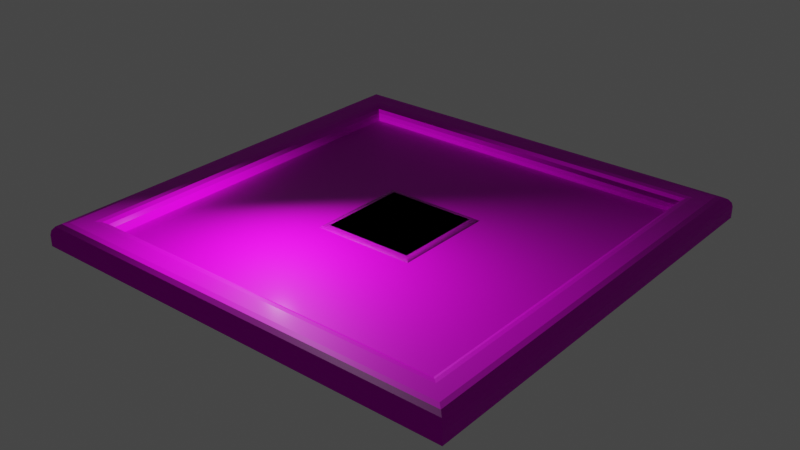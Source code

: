 # Source: export.blend  (saved by Blender 3.4.6; exported with 4.5.12 LTS)
import bpy
from mathutils import Matrix  # noqa: F401  (used for matrix-valued properties, if any)

bpy.ops.wm.read_factory_settings(use_empty=True)
scene = bpy.context.scene
scene.name = 'Scene'

# ---- collections
col_collection = bpy.data.collections.new('Collection'); scene.collection.children.link(col_collection)

# ---- images (referenced by path relative to the original .blend; pixels are not part of the script)
import os
ASSET_DIR = os.environ.get("B2B_ASSET_DIR", "")  # directory of the original .blend (textures are referenced by path, not embedded)
HERE = os.path.dirname(os.path.abspath(__file__))  # packed textures are extracted next to this script under _unpacked/

def load_image(name, relpath, width, height, colorspace="sRGB"):
    """Load a texture the original file referenced (path relative to the .blend, or extracted next to this script)."""
    p = next((c for c in (os.path.join(HERE, relpath), os.path.join(ASSET_DIR, relpath)) if relpath and os.path.exists(c)), "")
    if p:
        img = bpy.data.images.load(p, check_existing=True)
        img.name = name
    else:  # same state as the original file: an image datablock whose file is absent (Cycles renders it pink)
        img = bpy.data.images.new(name, width, height)
        img.source = "FILE"
        img.filepath = "//" + (relpath or name)
    img.colorspace_settings.name = colorspace
    return img
img_base_color_jpg = load_image('base_color.jpg', 'base_color.jpg', 1024, 1024, 'sRGB')
img_base_normal_jpg = load_image('base_normal.jpg', 'base_normal.jpg', 1024, 1024, 'Non-Color')
img_red_color_jpg = load_image('red_color.jpg', 'red_color.jpg', 1024, 1024, 'sRGB')
img_red_normal_jpg = load_image('red_normal.jpg', 'red_normal.jpg', 1024, 1024, 'Non-Color')
img_birch_color_jpg = load_image('birch_color.jpg', 'birch_color.jpg', 1024, 1024, 'sRGB')
img_birch_normal_jpg = load_image('birch_normal.jpg', 'birch_normal.jpg', 1024, 1024, 'Non-Color')

# ---- materials (node trees are filled in below, after node groups)
mat_base = bpy.data.materials.new('base')
mat_base.use_transparent_shadow = False
mat_red = bpy.data.materials.new('red')
mat_red.use_transparent_shadow = False
mat_birch = bpy.data.materials.new('birch')
mat_birch.use_transparent_shadow = False

# ---- material node trees
mat_base.use_nodes = True; mat_base.node_tree.nodes.clear()
_N = mat_base.node_tree.nodes; _L = mat_base.node_tree.links
n0 = _N.new('ShaderNodeOutputMaterial'); n0.name = 'Material Output'; n0.location = (320, 270)
n1 = _N.new('ShaderNodeBsdfPrincipled'); n1.name = 'Principled BSDF'; n1.location = (10, 300)
n1.distribution = 'GGX'
n1.subsurface_method = 'RANDOM_WALK_SKIN'
n1.inputs[2].default_value = 0.6137
n1.inputs[3].default_value = 1.45
n1.inputs[11].default_value = 1.583
n1.inputs[13].default_value = 0.08217
n1.inputs[19].default_value = 0.02064
n1.inputs[20].default_value = 0.2136
n1.inputs[27].default_value = (0.0, 0.0, 0.0, 1.0)
n1.inputs[28].default_value = 1.0
n2 = _N.new('ShaderNodeTexImage'); n2.name = 'Image Texture'; n2.location = (86, -30)
n2.label = 'Base Color'
n2.image = img_base_color_jpg
n3 = _N.new('ShaderNodeTexImage'); n3.name = 'Image Texture.001'; n3.location = (86, -310)
n3.label = 'Normal'
n3.image = img_base_normal_jpg
n4 = _N.new('ShaderNodeNormalMap'); n4.name = 'Normal Map'; n4.location = (-240, 220)
n5 = _N.new('ShaderNodeMapping'); n5.name = 'Mapping'; n5.location = (230, -30)
n6 = _N.new('NodeReroute'); n6.name = 'Reroute'; n6.location = (36, -410)
n6.width = 16
n6.socket_idname = 'NodeSocketVector'
n7 = _N.new('ShaderNodeTexCoord'); n7.name = 'Texture Coordinate'; n7.location = (30, -30)
n8 = _N.new('NodeFrame'); n8.name = 'Frame'; n8.location = (-1270, 330)
n8.label = 'Mapping'
n8.width = 400
n9 = _N.new('NodeFrame'); n9.name = 'Frame.001'; n9.location = (-626, 530)
n9.label = 'Textures'
n9.width = 356
n2.parent = n9
n3.parent = n9
n5.parent = n8
n6.parent = n9
n7.parent = n8
_L.new(n1.outputs[0], n0.inputs[0])
_L.new(n2.outputs[0], n1.inputs[0])
_L.new(n3.outputs[0], n4.inputs[1])
_L.new(n4.outputs[0], n1.inputs[5])
_L.new(n6.outputs[0], n2.inputs[0])
_L.new(n6.outputs[0], n3.inputs[0])
_L.new(n5.outputs[0], n6.inputs[0])
_L.new(n7.outputs[2], n5.inputs[0])
n0.is_active_output = True
mat_red.use_nodes = True; mat_red.node_tree.nodes.clear()
_N = mat_red.node_tree.nodes; _L = mat_red.node_tree.links
n0 = _N.new('ShaderNodeOutputMaterial'); n0.name = 'Material Output'; n0.location = (320, 270)
n1 = _N.new('ShaderNodeBsdfPrincipled'); n1.name = 'Principled BSDF'; n1.location = (10, 300)
n1.distribution = 'GGX'
n1.subsurface_method = 'RANDOM_WALK_SKIN'
n1.inputs[19].default_value = 0.05
n1.inputs[20].default_value = 0.25
n1.inputs[27].default_value = (0.0, 0.0, 0.0, 1.0)
n1.inputs[28].default_value = 1.0
n2 = _N.new('ShaderNodeTexImage'); n2.name = 'Image Texture'; n2.location = (86, -30)
n2.label = 'Base Color'
n2.image = img_red_color_jpg
n3 = _N.new('ShaderNodeTexImage'); n3.name = 'Image Texture.001'; n3.location = (86, -310)
n3.label = 'Normal'
n3.image = img_red_normal_jpg
n4 = _N.new('ShaderNodeNormalMap'); n4.name = 'Normal Map'; n4.location = (-240, 220)
n5 = _N.new('ShaderNodeMapping'); n5.name = 'Mapping'; n5.location = (230, -30)
n6 = _N.new('NodeReroute'); n6.name = 'Reroute'; n6.location = (36, -410)
n6.width = 16
n6.socket_idname = 'NodeSocketVector'
n7 = _N.new('ShaderNodeTexCoord'); n7.name = 'Texture Coordinate'; n7.location = (30, -30)
n8 = _N.new('NodeFrame'); n8.name = 'Frame'; n8.location = (-1270, 330)
n8.label = 'Mapping'
n8.width = 400
n9 = _N.new('NodeFrame'); n9.name = 'Frame.001'; n9.location = (-626, 530)
n9.label = 'Textures'
n9.width = 356
n2.parent = n9
n3.parent = n9
n5.parent = n8
n6.parent = n9
n7.parent = n8
_L.new(n1.outputs[0], n0.inputs[0])
_L.new(n2.outputs[0], n1.inputs[0])
_L.new(n3.outputs[0], n4.inputs[1])
_L.new(n4.outputs[0], n1.inputs[5])
_L.new(n6.outputs[0], n2.inputs[0])
_L.new(n6.outputs[0], n3.inputs[0])
_L.new(n5.outputs[0], n6.inputs[0])
_L.new(n7.outputs[2], n5.inputs[0])
n0.is_active_output = True
mat_birch.use_nodes = True; mat_birch.node_tree.nodes.clear()
_N = mat_birch.node_tree.nodes; _L = mat_birch.node_tree.links
n0 = _N.new('ShaderNodeOutputMaterial'); n0.name = 'Material Output'; n0.location = (276, 424)
n1 = _N.new('ShaderNodeTexCoord'); n1.name = 'Texture Coordinate'; n1.location = (-1280, 366)
n2 = _N.new('ShaderNodeBsdfPrincipled'); n2.name = 'Principled BSDF'; n2.location = (-30, 366)
n2.distribution = 'GGX'
n2.subsurface_method = 'RANDOM_WALK_SKIN'
n2.inputs[3].default_value = 1.45
n2.inputs[19].default_value = 0.05545
n2.inputs[20].default_value = 0.3936
n2.inputs[27].default_value = (0.0, 0.0, 0.0, 1.0)
n2.inputs[28].default_value = 1.0
n3 = _N.new('ShaderNodeTexImage'); n3.name = 'Image Texture'; n3.location = (86, -30)
n3.label = 'Base Color'
n3.image = img_birch_color_jpg
n4 = _N.new('ShaderNodeTexImage'); n4.name = 'Image Texture.001'; n4.location = (86, -310)
n4.label = 'Normal'
n4.image = img_birch_normal_jpg
n5 = _N.new('ShaderNodeNormalMap'); n5.name = 'Normal Map'; n5.location = (-280, 286)
n6 = _N.new('ShaderNodeMapping'); n6.name = 'Mapping'; n6.location = (230, -30)
n7 = _N.new('NodeReroute'); n7.name = 'Reroute'; n7.location = (36, -432)
n7.width = 16
n7.socket_idname = 'NodeSocketVector'
n8 = _N.new('ShaderNodeTexCoord'); n8.name = 'Texture Coordinate.001'; n8.location = (30, -30)
n9 = _N.new('NodeFrame'); n9.name = 'Frame'; n9.location = (-1310, 396)
n9.label = 'Mapping'
n9.width = 400
n10 = _N.new('NodeFrame'); n10.name = 'Frame.001'; n10.location = (-666, 596)
n10.label = 'Textures'
n10.width = 356
n3.parent = n10
n4.parent = n10
n6.parent = n9
n7.parent = n10
n8.parent = n9
_L.new(n2.outputs[0], n0.inputs[0])
_L.new(n3.outputs[0], n2.inputs[0])
_L.new(n4.outputs[0], n5.inputs[1])
_L.new(n5.outputs[0], n2.inputs[5])
_L.new(n7.outputs[0], n3.inputs[0])
_L.new(n7.outputs[0], n4.inputs[0])
_L.new(n6.outputs[0], n7.inputs[0])
_L.new(n8.outputs[2], n6.inputs[0])
n0.is_active_output = True

# ---- world
world_world = bpy.data.worlds.new('World'); scene.world = world_world
world_world.use_nodes = True; world_world.node_tree.nodes.clear()
_N = world_world.node_tree.nodes; _L = world_world.node_tree.links
n0 = _N.new('ShaderNodeOutputWorld'); n0.name = 'World Output'; n0.location = (300, 300)
n1 = _N.new('ShaderNodeBackground'); n1.name = 'Background'; n1.location = (10, 300)
n1.inputs[0].default_value = (0.05088, 0.05088, 0.05088, 1.0)
_L.new(n1.outputs[0], n0.inputs[0])
n0.is_active_output = True
world_world.color = (0.05088, 0.05088, 0.05088)
world_world.use_sun_shadow = False
world_world.sun_shadow_jitter_overblur = 0.0

# ---- lights
light_point = bpy.data.lights.new('Point', 'POINT')
light_point.transmission_factor = 0.0
light_point.energy = 1000.0
light_point.shadow_soft_size = 0.25
light_point.shadow_maximum_resolution = 0.006
light_point.use_absolute_resolution = True

# ---- meshes
me_plane_006 = bpy.data.meshes.new('Plane.006')
me_plane_006.from_pydata([(-5.842, -5.842, 0.0), (-5.842, -5.842, 0.0), (-5.842, -5.842, 0.0), (5.842, -5.842, 0.0), (5.842, -5.842, 0.0), (5.842, -5.842, 0.0), (-5.842, 5.842, 0.0), (-5.842, 5.842, 0.0), (-5.842, 5.842, 0.0), (5.842, 5.842, 0.0), (5.842, 5.842, 0.0), (5.842, 5.842, 0.0), (-4.773, 4.773, 0.2046), (-4.773, 4.773, 0.2046), (-4.773, 4.773, 0.2046), (-4.773, -4.773, 0.2046), (-4.773, -4.773, 0.2046), (-4.773, -4.773, 0.2046), (4.773, -4.773, 0.2046), (4.773, -4.773, 0.2046), (4.773, -4.773, 0.2046), (4.773, 4.773, 0.2046), (4.773, 4.773, 0.2046), (4.773, 4.773, 0.2046), (-5.502, 5.502, 0.6024), (-5.502, 5.502, 0.6024), (-5.502, 5.502, 0.6024), (-5.502, 5.502, 0.6024), (-5.842, 5.842, 0.3), (-5.842, 5.842, 0.3), (-5.842, 5.842, 0.3), (-5.842, 5.842, 0.3), (-5.632, 5.632, 0.5794), (-5.632, 5.632, 0.5794), (-5.632, 5.632, 0.5794), (-5.632, 5.632, 0.5794), (-5.743, 5.743, 0.5138), (-5.743, 5.743, 0.5138), (-5.743, 5.743, 0.5138), (-5.743, 5.743, 0.5138), (-5.816, 5.816, 0.4157), (-5.816, 5.816, 0.4157), (-5.816, 5.816, 0.4157), (-5.816, 5.816, 0.4157), (-5.842, -5.842, 0.3), (-5.842, -5.842, 0.3), (-5.842, -5.842, 0.3), (-5.842, -5.842, 0.3), (-5.502, -5.502, 0.6024), (-5.502, -5.502, 0.6024), (-5.502, -5.502, 0.6024), (-5.502, -5.502, 0.6024), (-5.816, -5.816, 0.4157), (-5.816, -5.816, 0.4157), (-5.816, -5.816, 0.4157), (-5.816, -5.816, 0.4157), (-5.743, -5.743, 0.5138), (-5.743, -5.743, 0.5138), (-5.743, -5.743, 0.5138), (-5.743, -5.743, 0.5138), (-5.632, -5.632, 0.5794), (-5.632, -5.632, 0.5794), (-5.632, -5.632, 0.5794), (-5.632, -5.632, 0.5794), (5.842, -5.842, 0.3), (5.842, -5.842, 0.3), (5.842, -5.842, 0.3), (5.842, -5.842, 0.3), (5.502, -5.502, 0.6024), (5.502, -5.502, 0.6024), (5.502, -5.502, 0.6024), (5.502, -5.502, 0.6024), (5.816, -5.816, 0.4157), (5.816, -5.816, 0.4157), (5.816, -5.816, 0.4157), (5.816, -5.816, 0.4157), (5.743, -5.743, 0.5138), (5.743, -5.743, 0.5138), (5.743, -5.743, 0.5138), (5.743, -5.743, 0.5138), (5.632, -5.632, 0.5794), (5.632, -5.632, 0.5794), (5.632, -5.632, 0.5794), (5.632, -5.632, 0.5794), (5.842, 5.842, 0.3), (5.842, 5.842, 0.3), (5.842, 5.842, 0.3), (5.842, 5.842, 0.3), (5.502, 5.502, 0.6024), (5.502, 5.502, 0.6024), (5.502, 5.502, 0.6024), (5.502, 5.502, 0.6024), (5.816, 5.816, 0.4157), (5.816, 5.816, 0.4157), (5.816, 5.816, 0.4157), (5.816, 5.816, 0.4157), (5.743, 5.743, 0.5138), (5.743, 5.743, 0.5138), (5.743, 5.743, 0.5138), (5.743, 5.743, 0.5138), (5.632, 5.632, 0.5794), (5.632, 5.632, 0.5794), (5.632, 5.632, 0.5794), (5.632, 5.632, 0.5794), (-4.773, 4.773, 0.3197), (-4.773, 4.773, 0.3197), (-4.773, 4.773, 0.3197), (-4.773, 4.773, 0.3197), (-5.091, 5.091, 0.6024), (-5.091, 5.091, 0.6024), (-5.091, 5.091, 0.6024), (-5.091, 5.091, 0.6024), (-4.797, 4.797, 0.4279), (-4.797, 4.797, 0.4279), (-4.797, 4.797, 0.4279), (-4.797, 4.797, 0.4279), (-4.866, 4.866, 0.5196), (-4.866, 4.866, 0.5196), (-4.866, 4.866, 0.5196), (-4.866, 4.866, 0.5196), (-4.969, 4.969, 0.5809), (-4.969, 4.969, 0.5809), (-4.969, 4.969, 0.5809), (-4.969, 4.969, 0.5809), (-5.091, -5.091, 0.6024), (-5.091, -5.091, 0.6024), (-5.091, -5.091, 0.6024), (-5.091, -5.091, 0.6024), (-4.773, -4.773, 0.3197), (-4.773, -4.773, 0.3197), (-4.773, -4.773, 0.3197), (-4.773, -4.773, 0.3197), (-4.969, -4.969, 0.5809), (-4.969, -4.969, 0.5809), (-4.969, -4.969, 0.5809), (-4.969, -4.969, 0.5809), (-4.866, -4.866, 0.5196), (-4.866, -4.866, 0.5196), (-4.866, -4.866, 0.5196), (-4.866, -4.866, 0.5196), (-4.797, -4.797, 0.4279), (-4.797, -4.797, 0.4279), (-4.797, -4.797, 0.4279), (-4.797, -4.797, 0.4279), (5.091, -5.091, 0.6024), (5.091, -5.091, 0.6024), (5.091, -5.091, 0.6024), (5.091, -5.091, 0.6024), (4.773, -4.773, 0.3197), (4.773, -4.773, 0.3197), (4.773, -4.773, 0.3197), (4.773, -4.773, 0.3197), (4.969, -4.969, 0.5809), (4.969, -4.969, 0.5809), (4.969, -4.969, 0.5809), (4.969, -4.969, 0.5809), (4.866, -4.866, 0.5196), (4.866, -4.866, 0.5196), (4.866, -4.866, 0.5196), (4.866, -4.866, 0.5196), (4.797, -4.797, 0.4279), (4.797, -4.797, 0.4279), (4.797, -4.797, 0.4279), (4.797, -4.797, 0.4279), (5.091, 5.091, 0.6024), (5.091, 5.091, 0.6024), (5.091, 5.091, 0.6024), (5.091, 5.091, 0.6024), (4.773, 4.773, 0.3197), (4.773, 4.773, 0.3197), (4.773, 4.773, 0.3197), (4.773, 4.773, 0.3197), (4.969, 4.969, 0.5809), (4.969, 4.969, 0.5809), (4.969, 4.969, 0.5809), (4.969, 4.969, 0.5809), (4.866, 4.866, 0.5196), (4.866, 4.866, 0.5196), (4.866, 4.866, 0.5196), (4.866, 4.866, 0.5196), (4.797, 4.797, 0.4279), (4.797, 4.797, 0.4279), (4.797, 4.797, 0.4279), (4.797, 4.797, 0.4279)], [], [(0, 6, 9), (0, 9, 3), (128, 148, 19), (128, 19, 15), (7, 1, 44), (7, 44, 28), (168, 104, 12), (168, 12, 22), (10, 8, 30), (10, 30, 84), (2, 4, 64), (2, 64, 46), (5, 11, 87), (5, 87, 67), (150, 170, 23), (150, 23, 20), (17, 18, 21), (17, 21, 14), (147, 125, 50), (147, 50, 70), (165, 145, 68), (165, 68, 88), (109, 167, 90), (109, 90, 26), (29, 45, 52), (29, 52, 40), (41, 53, 58), (41, 58, 38), (36, 56, 60), (36, 60, 32), (33, 61, 48), (33, 48, 24), (47, 65, 72), (47, 72, 54), (55, 73, 78), (55, 78, 59), (57, 76, 80), (57, 80, 62), (63, 81, 69), (63, 69, 49), (66, 86, 95), (66, 95, 75), (74, 94, 99), (74, 99, 79), (77, 97, 103), (77, 103, 83), (82, 102, 91), (82, 91, 71), (85, 31, 42), (85, 42, 92), (93, 43, 39), (93, 39, 98), (96, 37, 34), (96, 34, 100), (101, 35, 25), (101, 25, 89), (107, 131, 16), (107, 16, 13), (111, 127, 134), (111, 134, 122), (123, 135, 137), (123, 137, 117), (119, 139, 142), (119, 142, 114), (115, 143, 130), (115, 130, 106), (124, 146, 155), (124, 155, 133), (132, 154, 157), (132, 157, 136), (138, 158, 161), (138, 161, 141), (140, 160, 149), (140, 149, 129), (144, 164, 173), (144, 173, 153), (152, 172, 176), (152, 176, 156), (159, 179, 183), (159, 183, 163), (162, 182, 171), (162, 171, 151), (166, 108, 121), (166, 121, 175), (174, 120, 116), (174, 116, 177), (178, 118, 113), (178, 113, 181), (180, 112, 105), (180, 105, 169), (126, 110, 27), (126, 27, 51)])
me_plane_006.polygons.foreach_set('use_smooth', [0, 0, 0, 0, 0, 0, 0, 0, 0, 0, 0, 0, 0, 0, 0, 0, 0, 0, 0, 0, 0, 0, 0, 0, 0, 1, 0, 0, 0, 0, 0, 0, 0, 0, 0, 0, 0, 0, 0, 1, 0, 1, 0, 0, 0, 0, 0, 0, 0, 0, 0, 0, 0, 0, 0, 1, 0, 0, 0, 0, 0, 0, 0, 0, 0, 0, 0, 0, 0, 0, 0, 0, 0, 0, 0, 0, 0, 0, 0, 0, 0, 0, 0, 0, 0, 0, 0, 0, 0, 0, 0, 0])
_uv = me_plane_006.uv_layers.new(name='UVMap')
_uv.uv.foreach_set('vector', [0.0002184, 0.5041, 0.0002184, 0.0002184, 0.5041, 0.0002184, 0.0002184, 0.5041, 0.5041, 0.0002184, 0.5041, 0.5041, 0.6287, 0.4163, 0.6287, 0.8279, 0.6232, 0.8279, 0.6287, 0.4163, 0.6232, 0.8279, 0.6232, 0.4163, 0.5045, 0.9161, 0.5045, 0.4123, 0.519, 0.4123, 0.5045, 0.9161, 0.519, 0.4123, 0.519, 0.9161, 0.6127, 0.4163, 0.6127, 0.8279, 0.6071, 0.8279, 0.6127, 0.4163, 0.6071, 0.8279, 0.6071, 0.4163, 0.5302, 0.9161, 0.5302, 0.4123, 0.5446, 0.4123, 0.5302, 0.9161, 0.5446, 0.4123, 0.5446, 0.9161, 0.5558, 0.9161, 0.5558, 0.4123, 0.5703, 0.4123, 0.5558, 0.9161, 0.5703, 0.4123, 0.5703, 0.9161, 0.5815, 0.9161, 0.5815, 0.4123, 0.596, 0.4123, 0.5815, 0.9161, 0.596, 0.4123, 0.596, 0.9161, 0.6608, 0.4163, 0.6608, 0.8279, 0.6552, 0.8279, 0.6608, 0.4163, 0.6552, 0.8279, 0.6552, 0.4163, 0.9161, 0.4118, 0.5045, 0.4118, 0.5045, 0.0002184, 0.9161, 0.4118, 0.5045, 0.0002184, 0.9161, 0.0002184, 0.02834, 0.9717, 0.4674, 0.9717, 0.4851, 0.9894, 0.02834, 0.9717, 0.4851, 0.9894, 0.01059, 0.9894, 0.02834, 0.5326, 0.02834, 0.9717, 0.01059, 0.9894, 0.02834, 0.5326, 0.01059, 0.9894, 0.01059, 0.5149, 0.4674, 0.5326, 0.02834, 0.5326, 0.01059, 0.5149, 0.4674, 0.5326, 0.01059, 0.5149, 0.4851, 0.5149, 0.519, 0.9161, 0.519, 0.4123, 0.5247, 0.4134, 0.519, 0.9161, 0.5247, 0.4134, 0.5247, 0.915, 0.5247, 0.915, 0.5247, 0.4134, 0.5297, 0.4166, 0.5247, 0.915, 0.5297, 0.4166, 0.5297, 0.9118, 0.4955, 0.5045, 0.4955, 0.9998, 0.4907, 0.995, 0.4955, 0.5045, 0.4907, 0.995, 0.4907, 0.5093, 0.4907, 0.5093, 0.4907, 0.995, 0.4851, 0.9894, 0.4907, 0.5093, 0.4851, 0.9894, 0.4851, 0.5149, 0.5703, 0.9161, 0.5703, 0.4123, 0.576, 0.4134, 0.5703, 0.9161, 0.576, 0.4134, 0.576, 0.915, 0.576, 0.915, 0.576, 0.4134, 0.581, 0.4166, 0.576, 0.915, 0.581, 0.4166, 0.581, 0.9118, 0.4955, 0.9998, 0.0002184, 0.9998, 0.004975, 0.995, 0.4955, 0.9998, 0.004975, 0.995, 0.4907, 0.995, 0.4907, 0.995, 0.004975, 0.995, 0.01059, 0.9894, 0.4907, 0.995, 0.01059, 0.9894, 0.4851, 0.9894, 0.596, 0.9161, 0.596, 0.4123, 0.6016, 0.4134, 0.596, 0.9161, 0.6016, 0.4134, 0.6016, 0.915, 0.6016, 0.915, 0.6016, 0.4134, 0.6067, 0.4166, 0.6016, 0.915, 0.6067, 0.4166, 0.6067, 0.9118, 0.0002184, 0.9998, 0.0002184, 0.5045, 0.004975, 0.5093, 0.0002184, 0.9998, 0.004975, 0.5093, 0.004975, 0.995, 0.004975, 0.995, 0.004975, 0.5093, 0.01059, 0.5149, 0.004975, 0.995, 0.01059, 0.5149, 0.01059, 0.9894, 0.5446, 0.9161, 0.5446, 0.4123, 0.5503, 0.4134, 0.5446, 0.9161, 0.5503, 0.4134, 0.5503, 0.915, 0.5503, 0.915, 0.5503, 0.4134, 0.5554, 0.4166, 0.5503, 0.915, 0.5554, 0.4166, 0.5554, 0.9118, 0.0002184, 0.5045, 0.4955, 0.5045, 0.4907, 0.5093, 0.0002184, 0.5045, 0.4907, 0.5093, 0.004975, 0.5093, 0.004975, 0.5093, 0.4907, 0.5093, 0.4851, 0.5149, 0.004975, 0.5093, 0.4851, 0.5149, 0.01059, 0.5149, 0.6447, 0.4163, 0.6447, 0.8279, 0.6392, 0.8279, 0.6447, 0.4163, 0.6392, 0.8279, 0.6392, 0.4163, 0.4674, 0.5326, 0.4674, 0.9717, 0.4621, 0.9664, 0.4674, 0.5326, 0.4621, 0.9664, 0.4621, 0.5379, 0.4621, 0.5379, 0.4621, 0.9664, 0.4577, 0.962, 0.4621, 0.5379, 0.4577, 0.962, 0.4577, 0.5423, 0.6548, 0.4123, 0.6548, 0.8319, 0.6501, 0.8289, 0.6548, 0.4123, 0.6501, 0.8289, 0.6501, 0.4152, 0.6501, 0.4152, 0.6501, 0.8289, 0.6447, 0.8279, 0.6501, 0.4152, 0.6447, 0.8279, 0.6447, 0.4163, 0.4674, 0.9717, 0.02834, 0.9717, 0.03359, 0.9664, 0.4674, 0.9717, 0.03359, 0.9664, 0.4621, 0.9664, 0.4621, 0.9664, 0.03359, 0.9664, 0.03803, 0.962, 0.4621, 0.9664, 0.03803, 0.962, 0.4577, 0.962, 0.6388, 0.4123, 0.6388, 0.8319, 0.634, 0.8289, 0.6388, 0.4123, 0.634, 0.8289, 0.634, 0.4152, 0.634, 0.4152, 0.634, 0.8289, 0.6287, 0.8279, 0.634, 0.4152, 0.6287, 0.8279, 0.6287, 0.4163, 0.02834, 0.9717, 0.02834, 0.5326, 0.03359, 0.5379, 0.02834, 0.9717, 0.03359, 0.5379, 0.03359, 0.9664, 0.03359, 0.9664, 0.03359, 0.5379, 0.03803, 0.5423, 0.03359, 0.9664, 0.03803, 0.5423, 0.03803, 0.962, 0.6708, 0.4123, 0.6708, 0.8319, 0.6661, 0.8289, 0.6708, 0.4123, 0.6661, 0.8289, 0.6661, 0.4152, 0.6661, 0.4152, 0.6661, 0.8289, 0.6608, 0.8279, 0.6661, 0.4152, 0.6608, 0.8279, 0.6608, 0.4163, 0.02834, 0.5326, 0.4674, 0.5326, 0.4621, 0.5379, 0.02834, 0.5326, 0.4621, 0.5379, 0.03359, 0.5379, 0.03359, 0.5379, 0.4621, 0.5379, 0.4577, 0.5423, 0.03359, 0.5379, 0.4577, 0.5423, 0.03803, 0.5423, 0.6227, 0.4123, 0.6227, 0.8319, 0.618, 0.8289, 0.6227, 0.4123, 0.618, 0.8289, 0.618, 0.4152, 0.618, 0.4152, 0.618, 0.8289, 0.6127, 0.8279, 0.618, 0.4152, 0.6127, 0.8279, 0.6127, 0.4163, 0.4674, 0.9717, 0.4674, 0.5326, 0.4851, 0.5149, 0.4674, 0.9717, 0.4851, 0.5149, 0.4851, 0.9894])
me_plane_006.materials.append(mat_base)
me_plane_006.update()
me_plane_006.normals_split_custom_set([tuple(v) for v in zip(*[iter([0.0, 0.0, -1.0, 0.0, 0.0, -1.0, 0.0, 0.0, -1.0, 0.0, 0.0, -1.0, 0.0, 0.0, -1.0, 0.0, 0.0, -1.0, 0.0, 1.0, 0.0, 0.0, 1.0, 0.0, 0.0, 1.0, 0.0, 0.0, 1.0, 0.0, 0.0, 1.0, 0.0, 0.0, 1.0, 0.0, -1.0, 0.0, 0.0, -1.0, 0.0, 0.0, -1.0, 0.0, 0.0, -1.0, 0.0, 0.0, -1.0, 0.0, 0.0, -1.0, 0.0, 0.0, 0.0, -1.0, 0.0, 0.0, -1.0, 0.0, 0.0, -1.0, 0.0, 0.0, -1.0, 0.0, 0.0, -1.0, 0.0, 0.0, -1.0, 0.0, 0.0, 1.0, 0.0, 0.0, 1.0, 0.0, 0.0, 1.0, 0.0, 0.0, 1.0, 0.0, 0.0, 1.0, 0.0, 0.0, 1.0, 0.0, 0.0, -1.0, 0.0, 0.0, -1.0, 0.0, 0.0, -1.0, 0.0, 0.0, -1.0, 0.0, 0.0, -1.0, 0.0, 0.0, -1.0, 0.0, 1.0, 0.0, 0.0, 1.0, 0.0, 0.0, 1.0, 0.0, 0.0, 1.0, 0.0, 0.0, 1.0, 0.0, 0.0, 1.0, 0.0, 0.0, -1.0, 0.0, 0.0, -1.0, 0.0, 0.0, -1.0, 0.0, 0.0, -1.0, 0.0, 0.0, -1.0, 0.0, 0.0, -1.0, 0.0, 0.0, 0.0, 0.0, 1.0, 0.0, 0.0, 1.0, 0.0, 0.0, 1.0, 0.0, 0.0, 1.0, 0.0, 0.0, 1.0, 0.0, 0.0, 1.0, 0.0, 0.0, 1.0, 0.0, 0.0, 1.0, 0.0, 0.0, 1.0, 0.0, 0.0, 1.0, 0.0, 0.0, 1.0, 0.0, 0.0, 1.0, -2.844e-08, 0.0, 1.0, -2.844e-08, 0.0, 1.0, -2.844e-08, 0.0, 1.0, 2.105e-07, 0.0, 1.0, 2.105e-07, 0.0, 1.0, 2.105e-07, 0.0, 1.0, 0.0, 0.0, 1.0, 0.0, 0.0, 1.0, 0.0, 0.0, 1.0, 0.0, 0.0, 1.0, 0.0, 0.0, 1.0, 0.0, 0.0, 1.0, -0.9759, 0.0, 0.2183, -0.9759, 0.0, 0.2183, -0.9759, 0.0, 0.2183, -0.9759, 0.0, 0.2183, -0.9759, 0.0, 0.2183, -0.9759, 0.0, 0.2183, -0.7995, 0.0, 0.6007, -0.7995, 0.0, 0.6007, -0.7995, 0.0, 0.6007, -0.7995, 0.0, 0.6007, -0.7995, 0.0, 0.6007, -0.7995, 0.0, 0.6007, -0.5108, 0.0, 0.8597, -0.5108, 0.0, 0.8597, -0.5108, 0.0, 0.8597, -0.5108, 0.0, 0.8597, -0.5108, 0.0, 0.8597, -0.5108, 0.0, 0.8597, -0.1742, 0.0, 0.9847, -0.1742, 0.0, 0.9847, -0.1742, 0.0, 0.9847, -0.1742, 0.0, 0.9847, -0.1742, 0.0, 0.9847, -0.1742, 0.0, 0.9847, 0.0, -0.9759, 0.2183, 0.0, -0.9759, 0.2183, 0.0, -0.9759, 0.2183, 0.0, -0.9759, 0.2183, 0.0, -0.9759, 0.2183, 0.0, -0.9759, 0.2183, 0.0, -0.7995, 0.6007, 0.0, -0.7995, 0.6007, 0.0, -0.7995, 0.6007, 0.0, -0.7995, 0.6007, 0.0, -0.7995, 0.6007, 0.0, -0.7995, 0.6007, 0.0, -0.5108, 0.8597, 0.0, -0.5108, 0.8597, 0.0, -0.5108, 0.8597, 0.0, -0.5108, 0.8597, 0.0, -0.5108, 0.8597, 0.0, -0.5108, 0.8597, 0.0, -0.1742, 0.9847, 0.0, -0.1742, 0.9847, 0.0, -0.1742, 0.9847, 0.0, -0.1742, 0.9847, 0.0, -0.1742, 0.9847, 0.0, -0.1742, 0.9847, 0.9759, 0.0, 0.2183, 0.9759, 0.0, 0.2183, 0.9759, 0.0, 0.2183, 0.9759, 0.0, 0.2183, 0.9759, 0.0, 0.2183, 0.9759, 0.0, 0.2183, 0.7995, 0.0, 0.6007, 0.7995, 0.0, 0.6007, 0.7995, 0.0, 0.6007, 0.7995, 0.0, 0.6007, 0.7995, 0.0, 0.6007, 0.7995, 0.0, 0.6007, 0.5108, 0.0, 0.8597, 0.5108, 0.0, 0.8597, 0.5108, 0.0, 0.8597, 0.5108, 0.0, 0.8597, 0.5108, 0.0, 0.8597, 0.5108, 0.0, 0.8597, 0.1742, 0.0, 0.9847, 0.1742, 0.0, 0.9847, 0.1742, 0.0, 0.9847, 0.1742, 0.0, 0.9847, 0.1742, 0.0, 0.9847, 0.1742, 0.0, 0.9847, 0.0, 0.9759, 0.2183, 0.0, 0.9759, 0.2183, 0.0, 0.9759, 0.2183, 0.0, 0.9759, 0.2183, 0.0, 0.9759, 0.2183, 0.0, 0.9759, 0.2183, 0.0, 0.7995, 0.6007, 0.0, 0.7995, 0.6007, 0.0, 0.7995, 0.6007, 0.0, 0.7995, 0.6007, 0.0, 0.7995, 0.6007, 0.0, 0.7995, 0.6007, 0.0, 0.5108, 0.8597, 0.0, 0.5108, 0.8597, 0.0, 0.5108, 0.8597, 0.0, 0.5108, 0.8597, 0.0, 0.5108, 0.8597, 0.0, 0.5108, 0.8597, 0.0, 0.1742, 0.9847, 0.0, 0.1742, 0.9847, 0.0, 0.1742, 0.9847, 0.0, 0.1742, 0.9847, 0.0, 0.1742, 0.9847, 0.0, 0.1742, 0.9847, 1.0, 0.0, 0.0, 1.0, 0.0, 0.0, 1.0, 0.0, 0.0, 1.0, 0.0, 0.0, 1.0, 0.0, 0.0, 1.0, 0.0, 0.0, 0.1742, 0.0, 0.9847, 0.1742, 0.0, 0.9847, 0.1742, 0.0, 0.9847, 0.1742, 0.0, 0.9847, 0.1742, 0.0, 0.9847, 0.1742, 0.0, 0.9847, 0.5108, 0.0, 0.8597, 0.5108, 0.0, 0.8597, 0.5108, 0.0, 0.8597, 0.5108, 0.0, 0.8597, 0.5108, 0.0, 0.8597, 0.5108, 0.0, 0.8597, 0.7995, 0.0, 0.6007, 0.7995, 0.0, 0.6007, 0.7995, 0.0, 0.6007, 0.7995, 0.0, 0.6007, 0.7995, 0.0, 0.6007, 0.7995, 0.0, 0.6007, 0.9759, 0.0, 0.2183, 0.9759, 0.0, 0.2183, 0.9759, 0.0, 0.2183, 0.9759, 0.0, 0.2183, 0.9759, 0.0, 0.2183, 0.9759, 0.0, 0.2183, 0.0, 0.1742, 0.9847, 0.0, 0.1742, 0.9847, 0.0, 0.1742, 0.9847, 0.0, 0.1742, 0.9847, 0.0, 0.1742, 0.9847, 0.0, 0.1742, 0.9847, 0.0, 0.5108, 0.8597, 0.0, 0.5108, 0.8597, 0.0, 0.5108, 0.8597, 0.0, 0.5108, 0.8597, 0.0, 0.5108, 0.8597, 0.0, 0.5108, 0.8597, 0.0, 0.7995, 0.6007, 0.0, 0.7995, 0.6007, 0.0, 0.7995, 0.6007, 0.0, 0.7995, 0.6007, 0.0, 0.7995, 0.6007, 0.0, 0.7995, 0.6007, 0.0, 0.9759, 0.2183, 0.0, 0.9759, 0.2183, 0.0, 0.9759, 0.2183, 0.0, 0.9759, 0.2183, 0.0, 0.9759, 0.2183, 0.0, 0.9759, 0.2183, -0.1742, 0.0, 0.9847, -0.1742, 0.0, 0.9847, -0.1742, 0.0, 0.9847, -0.1742, 0.0, 0.9847, -0.1742, 0.0, 0.9847, -0.1742, 0.0, 0.9847, -0.5108, 0.0, 0.8597, -0.5108, 0.0, 0.8597, -0.5108, 0.0, 0.8597, -0.5108, 0.0, 0.8597, -0.5108, 0.0, 0.8597, -0.5108, 0.0, 0.8597, -0.7995, 0.0, 0.6007, -0.7995, 0.0, 0.6007, -0.7995, 0.0, 0.6007, -0.7995, 0.0, 0.6007, -0.7995, 0.0, 0.6007, -0.7995, 0.0, 0.6007, -0.9759, 0.0, 0.2183, -0.9759, 0.0, 0.2183, -0.9759, 0.0, 0.2183, -0.9759, 0.0, 0.2183, -0.9759, 0.0, 0.2183, -0.9759, 0.0, 0.2183, 0.0, -0.1742, 0.9847, 0.0, -0.1742, 0.9847, 0.0, -0.1742, 0.9847, 0.0, -0.1742, 0.9847, 0.0, -0.1742, 0.9847, 0.0, -0.1742, 0.9847, 0.0, -0.5108, 0.8597, 0.0, -0.5108, 0.8597, 0.0, -0.5108, 0.8597, 0.0, -0.5108, 0.8597, 0.0, -0.5108, 0.8597, 0.0, -0.5108, 0.8597, 0.0, -0.7995, 0.6007, 0.0, -0.7995, 0.6007, 0.0, -0.7995, 0.6007, 0.0, -0.7995, 0.6007, 0.0, -0.7995, 0.6007, 0.0, -0.7995, 0.6007, 0.0, -0.9759, 0.2183, 0.0, -0.9759, 0.2183, 0.0, -0.9759, 0.2183, 0.0, -0.9759, 0.2183, 0.0, -0.9759, 0.2183, 0.0, -0.9759, 0.2183, 2.844e-08, 0.0, 1.0, 2.844e-08, 0.0, 1.0, 2.844e-08, 0.0, 1.0, -2.105e-07, 0.0, 1.0, -2.105e-07, 0.0, 1.0, -2.105e-07, 0.0, 1.0])] * 3)])
me_plane_001 = bpy.data.meshes.new('Plane.001')
me_plane_001.from_pydata([(-1.45, -1.45, -0.2445), (-1.45, -1.45, -0.2445), (1.45, -1.45, -0.2445), (1.45, -1.45, -0.2445), (-1.45, 1.45, -0.2445), (-1.45, 1.45, -0.2445), (1.45, 1.45, -0.2445), (1.45, 1.45, -0.2445), (-1.45, 1.45, -0.2445), (-1.45, 1.45, -0.2445), (-1.45, 1.45, -0.2445), (-1.45, -1.45, -0.2445), (-1.45, -1.45, -0.2445), (-1.45, -1.45, -0.2445), (1.45, -1.45, -0.2445), (1.45, -1.45, -0.2445), (1.45, -1.45, -0.2445), (1.45, 1.45, -0.2445), (1.45, 1.45, -0.2445), (1.45, 1.45, -0.2445), (-1.199, 1.199, 0.2555), (-1.45, 1.45, 0.08228), (-1.45, 1.45, 0.08228), (-1.264, 1.264, 0.2496), (-1.324, 1.324, 0.2323), (-1.324, 1.324, 0.2323), (-1.376, 1.376, 0.2048), (-1.376, 1.376, 0.2048), (-1.376, 1.376, 0.2048), (-1.376, 1.376, 0.2048), (-1.416, 1.416, 0.1689), (-1.416, 1.416, 0.1689), (-1.441, 1.441, 0.1271), (-1.441, 1.441, 0.1271), (-1.45, -1.45, 0.08228), (-1.45, -1.45, 0.08228), (-1.199, -1.199, 0.2555), (-1.441, -1.441, 0.1271), (-1.441, -1.441, 0.1271), (-1.416, -1.416, 0.1689), (-1.416, -1.416, 0.1689), (-1.376, -1.376, 0.2048), (-1.376, -1.376, 0.2048), (-1.376, -1.376, 0.2048), (-1.376, -1.376, 0.2048), (-1.324, -1.324, 0.2323), (-1.324, -1.324, 0.2323), (-1.264, -1.264, 0.2496), (1.45, -1.45, 0.08228), (1.45, -1.45, 0.08228), (1.199, -1.199, 0.2555), (1.441, -1.441, 0.1271), (1.441, -1.441, 0.1271), (1.416, -1.416, 0.1689), (1.416, -1.416, 0.1689), (1.376, -1.376, 0.2048), (1.376, -1.376, 0.2048), (1.376, -1.376, 0.2048), (1.376, -1.376, 0.2048), (1.324, -1.324, 0.2323), (1.324, -1.324, 0.2323), (1.264, -1.264, 0.2496), (1.45, 1.45, 0.08228), (1.45, 1.45, 0.08228), (1.199, 1.199, 0.2555), (1.441, 1.441, 0.1271), (1.441, 1.441, 0.1271), (1.416, 1.416, 0.1689), (1.416, 1.416, 0.1689), (1.376, 1.376, 0.2048), (1.376, 1.376, 0.2048), (1.376, 1.376, 0.2048), (1.376, 1.376, 0.2048), (1.324, 1.324, 0.2323), (1.324, 1.324, 0.2323), (1.264, 1.264, 0.2496)], [], [(0, 4, 7), (0, 7, 3), (16, 19, 63), (16, 63, 49), (6, 5, 17), (5, 8, 17), (1, 2, 11), (2, 14, 11), (2, 6, 14), (6, 17, 14), (5, 1, 8), (1, 11, 8), (18, 9, 21), (18, 21, 62), (36, 50, 64), (36, 64, 20), (13, 15, 48), (13, 48, 35), (22, 34, 37), (22, 37, 33), (33, 37, 39), (33, 39, 31), (31, 39, 43), (31, 43, 29), (26, 41, 45), (26, 45, 24), (24, 45, 47), (24, 47, 23), (23, 47, 36), (23, 36, 20), (35, 48, 51), (35, 51, 38), (38, 51, 53), (38, 53, 40), (40, 53, 57), (40, 57, 44), (42, 55, 59), (42, 59, 46), (46, 59, 61), (46, 61, 47), (47, 61, 50), (47, 50, 36), (49, 63, 66), (49, 66, 52), (52, 66, 68), (52, 68, 54), (54, 68, 72), (54, 72, 58), (56, 70, 74), (56, 74, 60), (60, 74, 75), (60, 75, 61), (61, 75, 64), (61, 64, 50), (62, 21, 32), (62, 32, 65), (65, 32, 30), (65, 30, 67), (67, 30, 28), (67, 28, 71), (69, 27, 25), (69, 25, 73), (73, 25, 23), (73, 23, 75), (75, 23, 20), (75, 20, 64), (10, 12, 34), (10, 34, 22)])
me_plane_001.polygons.foreach_set('use_smooth', [0, 0, 1, 1, 1, 1, 1, 1, 1, 1, 1, 1, 1, 1, 1, 1, 1, 1, 1, 1, 1, 1, 1, 1, 1, 1, 1, 1, 1, 1, 1, 1, 1, 1, 1, 1, 1, 1, 1, 1, 1, 1, 1, 1, 1, 1, 1, 1, 1, 1, 1, 1, 1, 1, 1, 1, 1, 1, 1, 1, 1, 1, 1, 1, 1, 1, 1, 1])
_uv = me_plane_001.uv_layers.new(name='UVMap')
_uv.uv.foreach_set('vector', [0.0001973, 0.5128, 0.0001974, 0.0001973, 0.5128, 0.0001974, 0.0001973, 0.5128, 0.5128, 0.0001974, 0.5128, 0.5128, 0.8614, 0.5128, 0.8614, 0.0001973, 0.9438, 0.0001973, 0.8614, 0.5128, 0.9438, 0.0001973, 0.9438, 0.5128, 0.4872, 0.5132, 0.4872, 0.5132, 0.4872, 0.5132, 0.4872, 0.5132, 0.4872, 0.5132, 0.4872, 0.5132, 0.4872, 0.5132, 0.4872, 0.5132, 0.4872, 0.5132, 0.4872, 0.5132, 0.4872, 0.5132, 0.4872, 0.5132, 0.4872, 0.5132, 0.4872, 0.5132, 0.4872, 0.5132, 0.4872, 0.5132, 0.4872, 0.5132, 0.4872, 0.5132, 0.4872, 0.5132, 0.4872, 0.5132, 0.4872, 0.5132, 0.4872, 0.5132, 0.4872, 0.5132, 0.4872, 0.5132, 0.5132, 0.5128, 0.5132, 0.0001973, 0.5957, 0.0001973, 0.5132, 0.5128, 0.5957, 0.0001973, 0.5957, 0.5128, 0.4554, 0.9684, 0.0316, 0.9684, 0.0316, 0.5446, 0.4554, 0.9684, 0.0316, 0.5446, 0.4554, 0.5446, 0.7453, 0.5128, 0.7453, 0.0001973, 0.8278, 0.0001973, 0.7453, 0.5128, 0.8278, 0.0001973, 0.8278, 0.5128, 0.7117, 0.5128, 0.7117, 0.0001973, 0.7233, 0.001711, 0.7117, 0.5128, 0.7233, 0.001711, 0.7233, 0.5113, 0.7233, 0.5113, 0.7233, 0.001711, 0.7346, 0.006147, 0.7233, 0.5113, 0.7346, 0.006147, 0.7346, 0.5069, 0.7346, 0.5069, 0.7346, 0.006147, 0.7449, 0.0132, 0.7346, 0.5069, 0.7449, 0.0132, 0.7449, 0.4998, 0.4868, 0.5132, 0.4868, 0.9998, 0.4776, 0.9906, 0.4868, 0.5132, 0.4776, 0.9906, 0.4776, 0.5224, 0.4776, 0.5224, 0.4776, 0.9906, 0.4669, 0.9799, 0.4776, 0.5224, 0.4669, 0.9799, 0.4669, 0.5331, 0.4669, 0.5331, 0.4669, 0.9799, 0.4554, 0.9684, 0.4669, 0.5331, 0.4554, 0.9684, 0.4554, 0.5446, 0.8278, 0.5128, 0.8278, 0.0001973, 0.8394, 0.001711, 0.8278, 0.5128, 0.8394, 0.001711, 0.8394, 0.5113, 0.8394, 0.5113, 0.8394, 0.001711, 0.8507, 0.006147, 0.8394, 0.5113, 0.8507, 0.006147, 0.8507, 0.5069, 0.8507, 0.5069, 0.8507, 0.006147, 0.861, 0.0132, 0.8507, 0.5069, 0.861, 0.0132, 0.861, 0.4998, 0.4868, 0.9998, 0.0001973, 0.9998, 0.009395, 0.9906, 0.4868, 0.9998, 0.009395, 0.9906, 0.4776, 0.9906, 0.4776, 0.9906, 0.009395, 0.9906, 0.02011, 0.9799, 0.4776, 0.9906, 0.02011, 0.9799, 0.4669, 0.9799, 0.4669, 0.9799, 0.02011, 0.9799, 0.0316, 0.9684, 0.4669, 0.9799, 0.0316, 0.9684, 0.4554, 0.9684, 0.9438, 0.5128, 0.9438, 0.0001973, 0.9554, 0.001711, 0.9438, 0.5128, 0.9554, 0.001711, 0.9554, 0.5113, 0.9554, 0.5113, 0.9554, 0.001711, 0.9667, 0.006147, 0.9554, 0.5113, 0.9667, 0.006147, 0.9667, 0.5069, 0.9667, 0.5069, 0.9667, 0.006147, 0.977, 0.0132, 0.9667, 0.5069, 0.977, 0.0132, 0.977, 0.4998, 0.0001973, 0.9998, 0.0001974, 0.5132, 0.009395, 0.5224, 0.0001973, 0.9998, 0.009395, 0.5224, 0.009395, 0.9906, 0.009395, 0.9906, 0.009395, 0.5224, 0.02011, 0.5331, 0.009395, 0.9906, 0.02011, 0.5331, 0.02011, 0.9799, 0.02011, 0.9799, 0.02011, 0.5331, 0.0316, 0.5446, 0.02011, 0.9799, 0.0316, 0.5446, 0.0316, 0.9684, 0.5957, 0.5128, 0.5957, 0.0001973, 0.6073, 0.001711, 0.5957, 0.5128, 0.6073, 0.001711, 0.6073, 0.5113, 0.6073, 0.5113, 0.6073, 0.001711, 0.6186, 0.006147, 0.6073, 0.5113, 0.6186, 0.006147, 0.6186, 0.5069, 0.6186, 0.5069, 0.6186, 0.006147, 0.6289, 0.0132, 0.6186, 0.5069, 0.6289, 0.0132, 0.6289, 0.4998, 0.0001974, 0.5132, 0.4868, 0.5132, 0.4776, 0.5224, 0.0001974, 0.5132, 0.4776, 0.5224, 0.009395, 0.5224, 0.009395, 0.5224, 0.4776, 0.5224, 0.4669, 0.5331, 0.009395, 0.5224, 0.4669, 0.5331, 0.02011, 0.5331, 0.02011, 0.5331, 0.4669, 0.5331, 0.4554, 0.5446, 0.02011, 0.5331, 0.4554, 0.5446, 0.0316, 0.5446, 0.6293, 0.5128, 0.6293, 0.0001973, 0.7117, 0.0001973, 0.6293, 0.5128, 0.7117, 0.0001973, 0.7117, 0.5128])
me_plane_001.materials.append(mat_red)
me_plane_001.update()
me_plane_001.normals_split_custom_set([tuple(v) for v in zip(*[iter([0.0, 0.0, -1.0, 0.0, 0.0, -1.0, 0.0, 0.0, -1.0, 0.0, 0.0, -1.0, 0.0, 0.0, -1.0, 0.0, 0.0, -1.0, 1.0, 0.0, 0.0, 1.0, 0.0, 0.0, 0.9961, 0.0, 0.08827, 1.0, 0.0, 0.0, 0.9961, 0.0, 0.08827, 0.9961, 0.0, 0.08827, 0.0, 0.0, 1.0, 0.0, 0.0, 1.0, 0.0, 0.0, 1.0, 0.0, 0.0, 1.0, 0.0, 0.0, 1.0, 0.0, 0.0, 1.0, 0.0, 0.0, 1.0, 0.0, 0.0, 1.0, 0.0, 0.0, 1.0, 0.0, 0.0, 1.0, 0.0, 0.0, 1.0, 0.0, 0.0, 1.0, 0.0, 0.0, 1.0, 0.0, 0.0, 1.0, 0.0, 0.0, 1.0, 0.0, 0.0, 1.0, 0.0, 0.0, 1.0, 0.0, 0.0, 1.0, 0.0, 0.0, 1.0, 0.0, 0.0, 1.0, 0.0, 0.0, 1.0, 0.0, 0.0, 1.0, 0.0, 0.0, 1.0, 0.0, 0.0, 1.0, 0.0, 1.0, 0.0, 0.0, 1.0, 0.0, 0.0, 0.9961, 0.08827, 0.0, 1.0, 0.0, 0.0, 0.9961, 0.08827, 0.0, 0.9961, 0.08827, -0.03396, -0.03396, 0.9988, 0.03397, -0.03396, 0.9988, 0.03396, 0.03396, 0.9988, -0.03396, -0.03396, 0.9988, 0.03396, 0.03396, 0.9988, -0.03397, 0.03396, 0.9988, 0.0, -1.0, 0.0, 0.0, -1.0, 0.0, 0.0, -0.9961, 0.08827, 0.0, -1.0, 0.0, 0.0, -0.9961, 0.08827, 0.0, -0.9961, 0.08827, -0.9961, 0.0, 0.08827, -0.9961, 0.0, 0.08827, -0.9481, 0.0, 0.3179, -0.9961, 0.0, 0.08827, -0.9481, 0.0, 0.3179, -0.9481, 0.0, 0.3179, -0.9481, 0.0, 0.3179, -0.9481, 0.0, 0.3179, -0.8059, 0.0, 0.5921, -0.9481, 0.0, 0.3179, -0.8059, 0.0, 0.5921, -0.8059, 0.0, 0.5921, -0.8059, 0.0, 0.5921, -0.8059, 0.0, 0.5921, -0.6086, 0.002718, 0.7934, -0.8059, 0.0, 0.5921, -0.6086, 0.002718, 0.7934, -0.6086, -0.002719, 0.7935, -0.6215, 0.00285, 0.7834, -0.6215, -0.002857, 0.7834, -0.4193, 0.0, 0.9078, -0.6215, 0.00285, 0.7834, -0.4193, 0.0, 0.9078, -0.4193, 0.0, 0.9078, -0.4193, 0.0, 0.9078, -0.4193, 0.0, 0.9078, -0.116, -0.116, 0.9864, -0.4193, 0.0, 0.9078, -0.116, -0.116, 0.9864, -0.116, 0.116, 0.9864, -0.116, 0.116, 0.9864, -0.116, -0.116, 0.9864, -0.03396, -0.03396, 0.9988, -0.116, 0.116, 0.9864, -0.03396, -0.03396, 0.9988, -0.03397, 0.03396, 0.9988, 0.0, -0.9961, 0.08827, 0.0, -0.9961, 0.08827, 0.0, -0.9481, 0.3179, 0.0, -0.9961, 0.08827, 0.0, -0.9481, 0.3179, 0.0, -0.9481, 0.3179, 0.0, -0.9481, 0.3179, 0.0, -0.9481, 0.3179, 0.0, -0.8059, 0.5921, 0.0, -0.9481, 0.3179, 0.0, -0.8059, 0.5921, 0.0, -0.8059, 0.5921, 0.0, -0.8059, 0.5921, 0.0, -0.8059, 0.5921, -0.002718, -0.6086, 0.7935, 0.0, -0.8059, 0.5921, -0.002718, -0.6086, 0.7935, 0.002719, -0.6086, 0.7934, -0.00285, -0.6215, 0.7834, 0.002857, -0.6215, 0.7834, 0.0, -0.4193, 0.9078, -0.00285, -0.6215, 0.7834, 0.0, -0.4193, 0.9078, 0.0, -0.4193, 0.9078, 0.0, -0.4193, 0.9078, 0.0, -0.4193, 0.9078, 0.116, -0.116, 0.9864, 0.0, -0.4193, 0.9078, 0.116, -0.116, 0.9864, -0.116, -0.116, 0.9864, -0.116, -0.116, 0.9864, 0.116, -0.116, 0.9864, 0.03397, -0.03396, 0.9988, -0.116, -0.116, 0.9864, 0.03397, -0.03396, 0.9988, -0.03396, -0.03396, 0.9988, 0.9961, 0.0, 0.08827, 0.9961, 0.0, 0.08827, 0.9481, 0.0, 0.3179, 0.9961, 0.0, 0.08827, 0.9481, 0.0, 0.3179, 0.9481, 0.0, 0.3179, 0.9481, 0.0, 0.3179, 0.9481, 0.0, 0.3179, 0.8059, 0.0, 0.5921, 0.9481, 0.0, 0.3179, 0.8059, 0.0, 0.5921, 0.8059, 0.0, 0.5921, 0.8059, 0.0, 0.5921, 0.8059, 0.0, 0.5921, 0.6086, -0.002718, 0.7934, 0.8059, 0.0, 0.5921, 0.6086, -0.002718, 0.7934, 0.6086, 0.002719, 0.7935, 0.6215, -0.00285, 0.7834, 0.6215, 0.002857, 0.7834, 0.4193, 0.0, 0.9078, 0.6215, -0.00285, 0.7834, 0.4193, 0.0, 0.9078, 0.4193, 0.0, 0.9078, 0.4193, 0.0, 0.9078, 0.4193, 0.0, 0.9078, 0.116, 0.116, 0.9864, 0.4193, 0.0, 0.9078, 0.116, 0.116, 0.9864, 0.116, -0.116, 0.9864, 0.116, -0.116, 0.9864, 0.116, 0.116, 0.9864, 0.03396, 0.03396, 0.9988, 0.116, -0.116, 0.9864, 0.03396, 0.03396, 0.9988, 0.03397, -0.03396, 0.9988, 0.0, 0.9961, 0.08827, 0.0, 0.9961, 0.08827, 0.0, 0.9481, 0.3179, 0.0, 0.9961, 0.08827, 0.0, 0.9481, 0.3179, 0.0, 0.9481, 0.3179, 0.0, 0.9481, 0.3179, 0.0, 0.9481, 0.3179, 0.0, 0.8059, 0.5921, 0.0, 0.9481, 0.3179, 0.0, 0.8059, 0.5921, 0.0, 0.8059, 0.5921, 0.0, 0.8059, 0.5921, 0.0, 0.8059, 0.5921, 0.002718, 0.6086, 0.7935, 0.0, 0.8059, 0.5921, 0.002718, 0.6086, 0.7935, -0.002719, 0.6086, 0.7934, 0.00285, 0.6215, 0.7834, -0.002857, 0.6215, 0.7834, 0.0, 0.4193, 0.9078, 0.00285, 0.6215, 0.7834, 0.0, 0.4193, 0.9078, 0.0, 0.4193, 0.9078, 0.0, 0.4193, 0.9078, 0.0, 0.4193, 0.9078, -0.116, 0.116, 0.9864, 0.0, 0.4193, 0.9078, -0.116, 0.116, 0.9864, 0.116, 0.116, 0.9864, 0.116, 0.116, 0.9864, -0.116, 0.116, 0.9864, -0.03397, 0.03396, 0.9988, 0.116, 0.116, 0.9864, -0.03397, 0.03396, 0.9988, 0.03396, 0.03396, 0.9988, -1.0, 0.0, 0.0, -1.0, 0.0, 0.0, -0.9961, 0.0, 0.08827, -1.0, 0.0, 0.0, -0.9961, 0.0, 0.08827, -0.9961, 0.0, 0.08827])] * 3)])
me_plane_002 = bpy.data.meshes.new('Plane.002')
me_plane_002.from_pydata([(-1.45, -1.45, -0.2445), (-1.45, -1.45, -0.2445), (1.45, -1.45, -0.2445), (1.45, -1.45, -0.2445), (-1.45, 1.45, -0.2445), (-1.45, 1.45, -0.2445), (1.45, 1.45, -0.2445), (1.45, 1.45, -0.2445), (-1.45, 1.45, -0.2445), (-1.45, 1.45, -0.2445), (-1.45, 1.45, -0.2445), (-1.45, -1.45, -0.2445), (-1.45, -1.45, -0.2445), (-1.45, -1.45, -0.2445), (1.45, -1.45, -0.2445), (1.45, -1.45, -0.2445), (1.45, -1.45, -0.2445), (1.45, 1.45, -0.2445), (1.45, 1.45, -0.2445), (1.45, 1.45, -0.2445), (-1.199, 1.199, 0.2555), (-1.45, 1.45, 0.08228), (-1.45, 1.45, 0.08228), (-1.264, 1.264, 0.2496), (-1.324, 1.324, 0.2323), (-1.324, 1.324, 0.2323), (-1.376, 1.376, 0.2048), (-1.376, 1.376, 0.2048), (-1.376, 1.376, 0.2048), (-1.376, 1.376, 0.2048), (-1.416, 1.416, 0.1689), (-1.416, 1.416, 0.1689), (-1.441, 1.441, 0.1271), (-1.441, 1.441, 0.1271), (-1.45, -1.45, 0.08228), (-1.45, -1.45, 0.08228), (-1.199, -1.199, 0.2555), (-1.441, -1.441, 0.1271), (-1.441, -1.441, 0.1271), (-1.416, -1.416, 0.1689), (-1.416, -1.416, 0.1689), (-1.376, -1.376, 0.2048), (-1.376, -1.376, 0.2048), (-1.376, -1.376, 0.2048), (-1.376, -1.376, 0.2048), (-1.324, -1.324, 0.2323), (-1.324, -1.324, 0.2323), (-1.264, -1.264, 0.2496), (1.45, -1.45, 0.08228), (1.45, -1.45, 0.08228), (1.199, -1.199, 0.2555), (1.441, -1.441, 0.1271), (1.441, -1.441, 0.1271), (1.416, -1.416, 0.1689), (1.416, -1.416, 0.1689), (1.376, -1.376, 0.2048), (1.376, -1.376, 0.2048), (1.376, -1.376, 0.2048), (1.376, -1.376, 0.2048), (1.324, -1.324, 0.2323), (1.324, -1.324, 0.2323), (1.264, -1.264, 0.2496), (1.45, 1.45, 0.08228), (1.45, 1.45, 0.08228), (1.199, 1.199, 0.2555), (1.441, 1.441, 0.1271), (1.441, 1.441, 0.1271), (1.416, 1.416, 0.1689), (1.416, 1.416, 0.1689), (1.376, 1.376, 0.2048), (1.376, 1.376, 0.2048), (1.376, 1.376, 0.2048), (1.376, 1.376, 0.2048), (1.324, 1.324, 0.2323), (1.324, 1.324, 0.2323), (1.264, 1.264, 0.2496)], [], [(0, 4, 7), (0, 7, 3), (16, 19, 63), (16, 63, 49), (6, 5, 17), (5, 8, 17), (1, 2, 11), (2, 14, 11), (2, 6, 14), (6, 17, 14), (5, 1, 8), (1, 11, 8), (18, 9, 21), (18, 21, 62), (36, 50, 64), (36, 64, 20), (13, 15, 48), (13, 48, 35), (22, 34, 37), (22, 37, 33), (33, 37, 39), (33, 39, 31), (31, 39, 43), (31, 43, 29), (26, 41, 45), (26, 45, 24), (24, 45, 47), (24, 47, 23), (23, 47, 36), (23, 36, 20), (35, 48, 51), (35, 51, 38), (38, 51, 53), (38, 53, 40), (40, 53, 57), (40, 57, 44), (42, 55, 59), (42, 59, 46), (46, 59, 61), (46, 61, 47), (47, 61, 50), (47, 50, 36), (49, 63, 66), (49, 66, 52), (52, 66, 68), (52, 68, 54), (54, 68, 72), (54, 72, 58), (56, 70, 74), (56, 74, 60), (60, 74, 75), (60, 75, 61), (61, 75, 64), (61, 64, 50), (62, 21, 32), (62, 32, 65), (65, 32, 30), (65, 30, 67), (67, 30, 28), (67, 28, 71), (69, 27, 25), (69, 25, 73), (73, 25, 23), (73, 23, 75), (75, 23, 20), (75, 20, 64), (10, 12, 34), (10, 34, 22)])
me_plane_002.polygons.foreach_set('use_smooth', [True] * 68)
_uv = me_plane_002.uv_layers.new(name='UVMap')
_uv.uv.foreach_set('vector', [0.0001973, 0.5128, 0.0001974, 0.0001973, 0.5128, 0.0001974, 0.0001973, 0.5128, 0.5128, 0.0001974, 0.5128, 0.5128, 0.8614, 0.5128, 0.8614, 0.0001973, 0.9438, 0.0001973, 0.8614, 0.5128, 0.9438, 0.0001973, 0.9438, 0.5128, 0.4872, 0.5132, 0.4872, 0.5132, 0.4872, 0.5132, 0.4872, 0.5132, 0.4872, 0.5132, 0.4872, 0.5132, 0.4872, 0.5132, 0.4872, 0.5132, 0.4872, 0.5132, 0.4872, 0.5132, 0.4872, 0.5132, 0.4872, 0.5132, 0.4872, 0.5132, 0.4872, 0.5132, 0.4872, 0.5132, 0.4872, 0.5132, 0.4872, 0.5132, 0.4872, 0.5132, 0.4872, 0.5132, 0.4872, 0.5132, 0.4872, 0.5132, 0.4872, 0.5132, 0.4872, 0.5132, 0.4872, 0.5132, 0.5132, 0.5128, 0.5132, 0.0001973, 0.5957, 0.0001973, 0.5132, 0.5128, 0.5957, 0.0001973, 0.5957, 0.5128, 0.4554, 0.9684, 0.0316, 0.9684, 0.0316, 0.5446, 0.4554, 0.9684, 0.0316, 0.5446, 0.4554, 0.5446, 0.7453, 0.5128, 0.7453, 0.0001973, 0.8278, 0.0001973, 0.7453, 0.5128, 0.8278, 0.0001973, 0.8278, 0.5128, 0.7117, 0.5128, 0.7117, 0.0001973, 0.7233, 0.001711, 0.7117, 0.5128, 0.7233, 0.001711, 0.7233, 0.5113, 0.7233, 0.5113, 0.7233, 0.001711, 0.7346, 0.006147, 0.7233, 0.5113, 0.7346, 0.006147, 0.7346, 0.5069, 0.7346, 0.5069, 0.7346, 0.006147, 0.7449, 0.0132, 0.7346, 0.5069, 0.7449, 0.0132, 0.7449, 0.4998, 0.4868, 0.5132, 0.4868, 0.9998, 0.4776, 0.9906, 0.4868, 0.5132, 0.4776, 0.9906, 0.4776, 0.5224, 0.4776, 0.5224, 0.4776, 0.9906, 0.4669, 0.9799, 0.4776, 0.5224, 0.4669, 0.9799, 0.4669, 0.5331, 0.4669, 0.5331, 0.4669, 0.9799, 0.4554, 0.9684, 0.4669, 0.5331, 0.4554, 0.9684, 0.4554, 0.5446, 0.8278, 0.5128, 0.8278, 0.0001973, 0.8394, 0.001711, 0.8278, 0.5128, 0.8394, 0.001711, 0.8394, 0.5113, 0.8394, 0.5113, 0.8394, 0.001711, 0.8507, 0.006147, 0.8394, 0.5113, 0.8507, 0.006147, 0.8507, 0.5069, 0.8507, 0.5069, 0.8507, 0.006147, 0.861, 0.0132, 0.8507, 0.5069, 0.861, 0.0132, 0.861, 0.4998, 0.4868, 0.9998, 0.0001973, 0.9998, 0.009395, 0.9906, 0.4868, 0.9998, 0.009395, 0.9906, 0.4776, 0.9906, 0.4776, 0.9906, 0.009395, 0.9906, 0.02011, 0.9799, 0.4776, 0.9906, 0.02011, 0.9799, 0.4669, 0.9799, 0.4669, 0.9799, 0.02011, 0.9799, 0.0316, 0.9684, 0.4669, 0.9799, 0.0316, 0.9684, 0.4554, 0.9684, 0.9438, 0.5128, 0.9438, 0.0001973, 0.9554, 0.001711, 0.9438, 0.5128, 0.9554, 0.001711, 0.9554, 0.5113, 0.9554, 0.5113, 0.9554, 0.001711, 0.9667, 0.006147, 0.9554, 0.5113, 0.9667, 0.006147, 0.9667, 0.5069, 0.9667, 0.5069, 0.9667, 0.006147, 0.977, 0.0132, 0.9667, 0.5069, 0.977, 0.0132, 0.977, 0.4998, 0.0001973, 0.9998, 0.0001974, 0.5132, 0.009395, 0.5224, 0.0001973, 0.9998, 0.009395, 0.5224, 0.009395, 0.9906, 0.009395, 0.9906, 0.009395, 0.5224, 0.02011, 0.5331, 0.009395, 0.9906, 0.02011, 0.5331, 0.02011, 0.9799, 0.02011, 0.9799, 0.02011, 0.5331, 0.0316, 0.5446, 0.02011, 0.9799, 0.0316, 0.5446, 0.0316, 0.9684, 0.5957, 0.5128, 0.5957, 0.0001973, 0.6073, 0.001711, 0.5957, 0.5128, 0.6073, 0.001711, 0.6073, 0.5113, 0.6073, 0.5113, 0.6073, 0.001711, 0.6186, 0.006147, 0.6073, 0.5113, 0.6186, 0.006147, 0.6186, 0.5069, 0.6186, 0.5069, 0.6186, 0.006147, 0.6289, 0.0132, 0.6186, 0.5069, 0.6289, 0.0132, 0.6289, 0.4998, 0.0001974, 0.5132, 0.4868, 0.5132, 0.4776, 0.5224, 0.0001974, 0.5132, 0.4776, 0.5224, 0.009395, 0.5224, 0.009395, 0.5224, 0.4776, 0.5224, 0.4669, 0.5331, 0.009395, 0.5224, 0.4669, 0.5331, 0.02011, 0.5331, 0.02011, 0.5331, 0.4669, 0.5331, 0.4554, 0.5446, 0.02011, 0.5331, 0.4554, 0.5446, 0.0316, 0.5446, 0.6293, 0.5128, 0.6293, 0.0001973, 0.7117, 0.0001973, 0.6293, 0.5128, 0.7117, 0.0001973, 0.7117, 0.5128])
me_plane_002.materials.append(mat_birch)
me_plane_002.update()
me_plane_002.normals_split_custom_set([tuple(v) for v in zip(*[iter([0.0, 0.0, -1.0, 0.0, 0.0, -1.0, 0.0, 0.0, -1.0, 0.0, 0.0, -1.0, 0.0, 0.0, -1.0, 0.0, 0.0, -1.0, 1.0, 0.0, 0.0, 1.0, 0.0, 0.0, 0.9961, 0.0, 0.08827, 1.0, 0.0, 0.0, 0.9961, 0.0, 0.08827, 0.9961, 0.0, 0.08827, 0.0, 0.0, 1.0, 0.0, 0.0, 1.0, 0.0, 0.0, 1.0, 0.0, 0.0, 1.0, 0.0, 0.0, 1.0, 0.0, 0.0, 1.0, 0.0, 0.0, 1.0, 0.0, 0.0, 1.0, 0.0, 0.0, 1.0, 0.0, 0.0, 1.0, 0.0, 0.0, 1.0, 0.0, 0.0, 1.0, 0.0, 0.0, 1.0, 0.0, 0.0, 1.0, 0.0, 0.0, 1.0, 0.0, 0.0, 1.0, 0.0, 0.0, 1.0, 0.0, 0.0, 1.0, 0.0, 0.0, 1.0, 0.0, 0.0, 1.0, 0.0, 0.0, 1.0, 0.0, 0.0, 1.0, 0.0, 0.0, 1.0, 0.0, 0.0, 1.0, 0.0, 1.0, 0.0, 0.0, 1.0, 0.0, 0.0, 0.9961, 0.08827, 0.0, 1.0, 0.0, 0.0, 0.9961, 0.08827, 0.0, 0.9961, 0.08827, -0.03397, -0.03397, 0.9988, 0.03397, -0.03397, 0.9988, 0.03397, 0.03397, 0.9988, -0.03397, -0.03397, 0.9988, 0.03397, 0.03397, 0.9988, -0.03397, 0.03397, 0.9988, 0.0, -1.0, 0.0, 0.0, -1.0, 0.0, 0.0, -0.9961, 0.08827, 0.0, -1.0, 0.0, 0.0, -0.9961, 0.08827, 0.0, -0.9961, 0.08827, -0.9961, 0.0, 0.08827, -0.9961, 0.0, 0.08827, -0.9481, 0.0, 0.3179, -0.9961, 0.0, 0.08827, -0.9481, 0.0, 0.3179, -0.9481, 0.0, 0.3179, -0.9481, 0.0, 0.3179, -0.9481, 0.0, 0.3179, -0.8059, 0.0, 0.5921, -0.9481, 0.0, 0.3179, -0.8059, 0.0, 0.5921, -0.8059, 0.0, 0.5921, -0.8059, 0.0, 0.5921, -0.8059, 0.0, 0.5921, -0.6086, 0.002718, 0.7934, -0.8059, 0.0, 0.5921, -0.6086, 0.002718, 0.7934, -0.6086, -0.002719, 0.7935, -0.6215, 0.00285, 0.7834, -0.6215, -0.002857, 0.7834, -0.4193, 0.0, 0.9078, -0.6215, 0.00285, 0.7834, -0.4193, 0.0, 0.9078, -0.4193, 0.0, 0.9078, -0.4193, 0.0, 0.9078, -0.4193, 0.0, 0.9078, -0.116, -0.116, 0.9864, -0.4193, 0.0, 0.9078, -0.116, -0.116, 0.9864, -0.116, 0.116, 0.9864, -0.116, 0.116, 0.9864, -0.116, -0.116, 0.9864, -0.03397, -0.03397, 0.9988, -0.116, 0.116, 0.9864, -0.03397, -0.03397, 0.9988, -0.03397, 0.03397, 0.9988, 0.0, -0.9961, 0.08827, 0.0, -0.9961, 0.08827, 0.0, -0.9481, 0.3179, 0.0, -0.9961, 0.08827, 0.0, -0.9481, 0.3179, 0.0, -0.9481, 0.3179, 0.0, -0.9481, 0.3179, 0.0, -0.9481, 0.3179, 0.0, -0.8059, 0.5921, 0.0, -0.9481, 0.3179, 0.0, -0.8059, 0.5921, 0.0, -0.8059, 0.5921, 0.0, -0.8059, 0.5921, 0.0, -0.8059, 0.5921, -0.002718, -0.6086, 0.7935, 0.0, -0.8059, 0.5921, -0.002718, -0.6086, 0.7935, 0.002719, -0.6086, 0.7934, -0.00285, -0.6215, 0.7834, 0.002857, -0.6215, 0.7834, 0.0, -0.4193, 0.9078, -0.00285, -0.6215, 0.7834, 0.0, -0.4193, 0.9078, 0.0, -0.4193, 0.9078, 0.0, -0.4193, 0.9078, 0.0, -0.4193, 0.9078, 0.116, -0.116, 0.9864, 0.0, -0.4193, 0.9078, 0.116, -0.116, 0.9864, -0.116, -0.116, 0.9864, -0.116, -0.116, 0.9864, 0.116, -0.116, 0.9864, 0.03397, -0.03397, 0.9988, -0.116, -0.116, 0.9864, 0.03397, -0.03397, 0.9988, -0.03397, -0.03397, 0.9988, 0.9961, 0.0, 0.08827, 0.9961, 0.0, 0.08827, 0.9481, 0.0, 0.3179, 0.9961, 0.0, 0.08827, 0.9481, 0.0, 0.3179, 0.9481, 0.0, 0.3179, 0.9481, 0.0, 0.3179, 0.9481, 0.0, 0.3179, 0.8059, 0.0, 0.5921, 0.9481, 0.0, 0.3179, 0.8059, 0.0, 0.5921, 0.8059, 0.0, 0.5921, 0.8059, 0.0, 0.5921, 0.8059, 0.0, 0.5921, 0.6086, -0.002718, 0.7934, 0.8059, 0.0, 0.5921, 0.6086, -0.002718, 0.7934, 0.6086, 0.002719, 0.7935, 0.6215, -0.00285, 0.7834, 0.6215, 0.002857, 0.7834, 0.4193, 0.0, 0.9078, 0.6215, -0.00285, 0.7834, 0.4193, 0.0, 0.9078, 0.4193, 0.0, 0.9078, 0.4193, 0.0, 0.9078, 0.4193, 0.0, 0.9078, 0.116, 0.116, 0.9864, 0.4193, 0.0, 0.9078, 0.116, 0.116, 0.9864, 0.116, -0.116, 0.9864, 0.116, -0.116, 0.9864, 0.116, 0.116, 0.9864, 0.03397, 0.03397, 0.9988, 0.116, -0.116, 0.9864, 0.03397, 0.03397, 0.9988, 0.03397, -0.03397, 0.9988, 0.0, 0.9961, 0.08827, 0.0, 0.9961, 0.08827, 0.0, 0.9481, 0.3179, 0.0, 0.9961, 0.08827, 0.0, 0.9481, 0.3179, 0.0, 0.9481, 0.3179, 0.0, 0.9481, 0.3179, 0.0, 0.9481, 0.3179, 0.0, 0.8059, 0.5921, 0.0, 0.9481, 0.3179, 0.0, 0.8059, 0.5921, 0.0, 0.8059, 0.5921, 0.0, 0.8059, 0.5921, 0.0, 0.8059, 0.5921, 0.002718, 0.6086, 0.7935, 0.0, 0.8059, 0.5921, 0.002718, 0.6086, 0.7935, -0.002719, 0.6086, 0.7934, 0.00285, 0.6215, 0.7834, -0.002857, 0.6215, 0.7834, 0.0, 0.4193, 0.9078, 0.00285, 0.6215, 0.7834, 0.0, 0.4193, 0.9078, 0.0, 0.4193, 0.9078, 0.0, 0.4193, 0.9078, 0.0, 0.4193, 0.9078, -0.116, 0.116, 0.9864, 0.0, 0.4193, 0.9078, -0.116, 0.116, 0.9864, 0.116, 0.116, 0.9864, 0.116, 0.116, 0.9864, -0.116, 0.116, 0.9864, -0.03397, 0.03397, 0.9988, 0.116, 0.116, 0.9864, -0.03397, 0.03397, 0.9988, 0.03397, 0.03397, 0.9988, -1.0, 0.0, 0.0, -1.0, 0.0, 0.0, -0.9961, 0.0, 0.08827, -1.0, 0.0, 0.0, -0.9961, 0.0, 0.08827, -0.9961, 0.0, 0.08827])] * 3)])

# ---- objects
ob_base = bpy.data.objects.new('base', me_plane_006)
ob_red = bpy.data.objects.new('red', me_plane_001)
ob_birch = bpy.data.objects.new('birch', me_plane_002)
ob_point = bpy.data.objects.new('Point', light_point)

# ---- transforms, parenting, visibility, modifiers, constraints
ob_base.location = (0.0, 0.0, 0.0)
ob_base.rotation_mode = 'QUATERNION'
ob_base.rotation_quaternion = (1.0, 0.0, 0.0, 0.0)
ob_red.location = (1.987e-08, 4.337e-08, 0.0)
ob_red.rotation_mode = 'QUATERNION'
ob_red.rotation_quaternion = (1.0, 0.0, 0.0, 0.0)
ob_birch.location = (2.653e-08, 3.731e-08, 0.0)
ob_birch.rotation_mode = 'QUATERNION'
ob_birch.rotation_quaternion = (1.0, 0.0, 0.0, 0.0)
ob_point.location = (-1.903, -2.314, 2.691)
ob_point.rotation_euler = (-0.04744, -0.668, 3.982)

# ---- collection membership
scene.collection.objects.link(ob_base)
scene.collection.objects.link(ob_red)
scene.collection.objects.link(ob_birch)
col_collection.objects.link(ob_point)

# ---- scene / render settings (as saved in the file)
scene.frame_start = 1; scene.frame_end = 250; scene.frame_set(86)
scene.render.engine = 'BLENDER_EEVEE_NEXT'
scene.cycles.use_denoising = False
scene.cycles.samples = 10
scene.cycles.sampling_pattern = 'TABULATED_SOBOL'
scene.cycles.use_light_tree = False
scene.cycles.bake_type = 'NORMAL'
scene.view_settings.view_transform = 'Filmic'
bpy.context.view_layer.update()

# ---- added for rendering (the .blend has no active camera): camera
cam_auto = bpy.data.cameras.new('AutoCamera')
cam_auto.lens = 50.0
cam_auto.sensor_width = 36.0
cam_auto.clip_end = 1000.0
ob_auto_camera = bpy.data.objects.new('AutoCamera', cam_auto)
scene.collection.objects.link(ob_auto_camera)
ob_auto_camera.location = (15.3091, -18.3709, 12.4263)
ob_auto_camera.rotation_euler = (1.09748, -7.21219e-08, 0.694738)
scene.camera = ob_auto_camera
bpy.context.view_layer.update()
